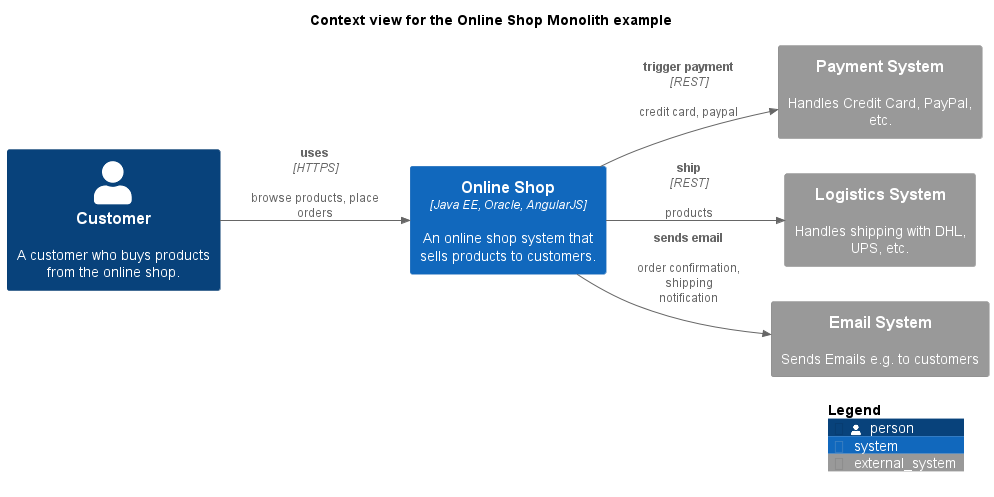

The diagram above was rendered by PlantUML. Its source (embedded in the PNG):
@startuml context-view
!include <C4/C4_Context.puml>
!include <awslib14/AWSCommon>
!include <awslib14/AWSC4Integration>
!include <azure/AzureCommon>
!include <azure/AzureC4Integration>
!include <tupadr3/common>
!include <tupadr3/devicons2/angularjs>


LAYOUT_LEFT_RIGHT()




title Context view for the Online Shop Monolith example
System(softwareDevelopment_architecture_example_monolith_onlineShopSystem, "Online Shop", $descr="An online shop system that sells products to customers.", $type="Java EE, Oracle, AngularJS")
Person(softwareDevelopment_architecture_example_monolith_customer, "Customer", $descr="A customer who buys products from the online shop.")
System_Ext(softwareDevelopment_architecture_example_monolith_paymentSystem, "Payment System", $descr="Handles Credit Card, PayPal, etc.")
System_Ext(softwareDevelopment_architecture_example_monolith_logisticsSystem, "Logistics System", $descr="Handles shipping with DHL, UPS, etc.")
System_Ext(softwareDevelopment_architecture_example_monolith_emailSystem, "Email System", $descr="Sends Emails e.g. to customers")
Rel(softwareDevelopment_architecture_example_monolith_onlineShopSystem, softwareDevelopment_architecture_example_monolith_emailSystem, "sends email", $descr="order confirmation, shipping notification")
Rel(softwareDevelopment_architecture_example_monolith_customer, softwareDevelopment_architecture_example_monolith_onlineShopSystem, "uses", $descr="browse products, place orders", $techn="HTTPS")
Rel(softwareDevelopment_architecture_example_monolith_onlineShopSystem, softwareDevelopment_architecture_example_monolith_paymentSystem, "trigger payment", $descr="credit card, paypal", $techn="REST")
Rel(softwareDevelopment_architecture_example_monolith_onlineShopSystem, softwareDevelopment_architecture_example_monolith_logisticsSystem, "ship", $descr="products", $techn="REST")
SHOW_LEGEND()
@enduml